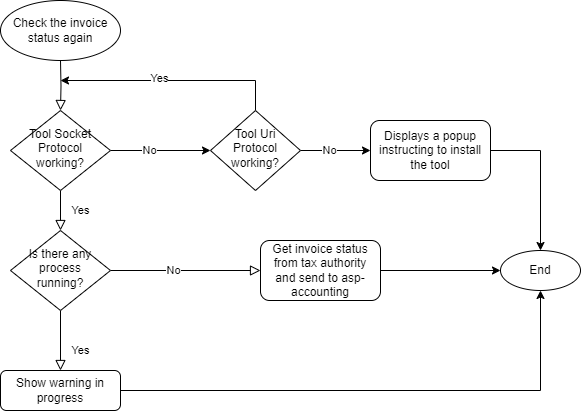

The diagram above was exported from draw.io. Its source (the exported page's mxGraphModel, read from the mxfile embedded in the PNG):
<mxGraphModel dx="1195" dy="658" grid="1" gridSize="10" guides="1" tooltips="1" connect="1" arrows="1" fold="1" page="1" pageScale="1" pageWidth="827" pageHeight="1169" math="0" shadow="0">
  <root>
    <mxCell id="WIyWlLk6GJQsqaUBKTNV-0" />
    <mxCell id="WIyWlLk6GJQsqaUBKTNV-1" parent="WIyWlLk6GJQsqaUBKTNV-0" />
    <mxCell id="WIyWlLk6GJQsqaUBKTNV-2" value="" style="rounded=0;html=1;jettySize=auto;orthogonalLoop=1;fontSize=11;endArrow=block;endFill=0;endSize=8;strokeWidth=1;shadow=0;labelBackgroundColor=none;edgeStyle=orthogonalEdgeStyle;" parent="WIyWlLk6GJQsqaUBKTNV-1" target="WIyWlLk6GJQsqaUBKTNV-6" edge="1">
      <mxGeometry relative="1" as="geometry">
        <mxPoint x="200" y="200" as="sourcePoint" />
      </mxGeometry>
    </mxCell>
    <mxCell id="WIyWlLk6GJQsqaUBKTNV-4" value="Yes" style="rounded=0;html=1;jettySize=auto;orthogonalLoop=1;fontSize=11;endArrow=block;endFill=0;endSize=8;strokeWidth=1;shadow=0;labelBackgroundColor=none;edgeStyle=orthogonalEdgeStyle;" parent="WIyWlLk6GJQsqaUBKTNV-1" source="WIyWlLk6GJQsqaUBKTNV-6" target="WIyWlLk6GJQsqaUBKTNV-10" edge="1">
      <mxGeometry y="20" relative="1" as="geometry">
        <mxPoint as="offset" />
      </mxGeometry>
    </mxCell>
    <mxCell id="jwxuZ_R7FUvscjwa3RuU-9" value="" style="edgeStyle=orthogonalEdgeStyle;rounded=0;orthogonalLoop=1;jettySize=auto;html=1;" edge="1" parent="WIyWlLk6GJQsqaUBKTNV-1" source="WIyWlLk6GJQsqaUBKTNV-6" target="jwxuZ_R7FUvscjwa3RuU-5">
      <mxGeometry relative="1" as="geometry" />
    </mxCell>
    <mxCell id="jwxuZ_R7FUvscjwa3RuU-10" value="No" style="edgeLabel;html=1;align=center;verticalAlign=middle;resizable=0;points=[];" vertex="1" connectable="0" parent="jwxuZ_R7FUvscjwa3RuU-9">
      <mxGeometry x="-0.2381" relative="1" as="geometry">
        <mxPoint as="offset" />
      </mxGeometry>
    </mxCell>
    <mxCell id="WIyWlLk6GJQsqaUBKTNV-6" value="Tool Socket Protocol working?" style="rhombus;whiteSpace=wrap;html=1;shadow=0;fontFamily=Helvetica;fontSize=12;align=center;strokeWidth=1;spacing=6;spacingTop=-4;" parent="WIyWlLk6GJQsqaUBKTNV-1" vertex="1">
      <mxGeometry x="150" y="250" width="100" height="80" as="geometry" />
    </mxCell>
    <mxCell id="WIyWlLk6GJQsqaUBKTNV-8" value="Yes" style="rounded=0;html=1;jettySize=auto;orthogonalLoop=1;fontSize=11;endArrow=block;endFill=0;endSize=8;strokeWidth=1;shadow=0;labelBackgroundColor=none;edgeStyle=orthogonalEdgeStyle;" parent="WIyWlLk6GJQsqaUBKTNV-1" source="WIyWlLk6GJQsqaUBKTNV-10" target="WIyWlLk6GJQsqaUBKTNV-11" edge="1">
      <mxGeometry x="0.3333" y="20" relative="1" as="geometry">
        <mxPoint as="offset" />
      </mxGeometry>
    </mxCell>
    <mxCell id="WIyWlLk6GJQsqaUBKTNV-9" value="" style="edgeStyle=orthogonalEdgeStyle;rounded=0;html=1;jettySize=auto;orthogonalLoop=1;fontSize=11;endArrow=block;endFill=0;endSize=8;strokeWidth=1;shadow=0;labelBackgroundColor=none;" parent="WIyWlLk6GJQsqaUBKTNV-1" source="WIyWlLk6GJQsqaUBKTNV-10" target="WIyWlLk6GJQsqaUBKTNV-12" edge="1">
      <mxGeometry y="10" relative="1" as="geometry">
        <mxPoint as="offset" />
      </mxGeometry>
    </mxCell>
    <mxCell id="jwxuZ_R7FUvscjwa3RuU-11" value="No" style="edgeLabel;html=1;align=center;verticalAlign=middle;resizable=0;points=[];" vertex="1" connectable="0" parent="WIyWlLk6GJQsqaUBKTNV-9">
      <mxGeometry x="-0.1667" y="-3" relative="1" as="geometry">
        <mxPoint y="-3" as="offset" />
      </mxGeometry>
    </mxCell>
    <mxCell id="WIyWlLk6GJQsqaUBKTNV-10" value="Is there any process running?" style="rhombus;whiteSpace=wrap;html=1;shadow=0;fontFamily=Helvetica;fontSize=12;align=center;strokeWidth=1;spacing=6;spacingTop=-4;" parent="WIyWlLk6GJQsqaUBKTNV-1" vertex="1">
      <mxGeometry x="150" y="370" width="100" height="80" as="geometry" />
    </mxCell>
    <mxCell id="jwxuZ_R7FUvscjwa3RuU-3" style="edgeStyle=orthogonalEdgeStyle;rounded=0;orthogonalLoop=1;jettySize=auto;html=1;entryX=0.5;entryY=1;entryDx=0;entryDy=0;" edge="1" parent="WIyWlLk6GJQsqaUBKTNV-1" source="WIyWlLk6GJQsqaUBKTNV-11" target="jwxuZ_R7FUvscjwa3RuU-1">
      <mxGeometry relative="1" as="geometry" />
    </mxCell>
    <mxCell id="WIyWlLk6GJQsqaUBKTNV-11" value="Show warning in progress" style="rounded=1;whiteSpace=wrap;html=1;fontSize=12;glass=0;strokeWidth=1;shadow=0;" parent="WIyWlLk6GJQsqaUBKTNV-1" vertex="1">
      <mxGeometry x="140" y="510" width="120" height="40" as="geometry" />
    </mxCell>
    <mxCell id="jwxuZ_R7FUvscjwa3RuU-2" value="" style="edgeStyle=orthogonalEdgeStyle;rounded=0;orthogonalLoop=1;jettySize=auto;html=1;" edge="1" parent="WIyWlLk6GJQsqaUBKTNV-1" source="WIyWlLk6GJQsqaUBKTNV-12" target="jwxuZ_R7FUvscjwa3RuU-1">
      <mxGeometry relative="1" as="geometry" />
    </mxCell>
    <mxCell id="WIyWlLk6GJQsqaUBKTNV-12" value="Get invoice status from tax authority&lt;br&gt;and send to asp-accounting" style="rounded=1;whiteSpace=wrap;html=1;fontSize=12;glass=0;strokeWidth=1;shadow=0;" parent="WIyWlLk6GJQsqaUBKTNV-1" vertex="1">
      <mxGeometry x="400" y="380" width="120" height="60" as="geometry" />
    </mxCell>
    <mxCell id="jwxuZ_R7FUvscjwa3RuU-0" value="Check the invoice status again" style="ellipse;whiteSpace=wrap;html=1;" vertex="1" parent="WIyWlLk6GJQsqaUBKTNV-1">
      <mxGeometry x="140" y="140" width="120" height="60" as="geometry" />
    </mxCell>
    <mxCell id="jwxuZ_R7FUvscjwa3RuU-1" value="End" style="ellipse;whiteSpace=wrap;html=1;" vertex="1" parent="WIyWlLk6GJQsqaUBKTNV-1">
      <mxGeometry x="640" y="390" width="80" height="40" as="geometry" />
    </mxCell>
    <mxCell id="jwxuZ_R7FUvscjwa3RuU-12" style="edgeStyle=orthogonalEdgeStyle;rounded=0;orthogonalLoop=1;jettySize=auto;html=1;exitX=0.5;exitY=0;exitDx=0;exitDy=0;" edge="1" parent="WIyWlLk6GJQsqaUBKTNV-1" source="jwxuZ_R7FUvscjwa3RuU-5">
      <mxGeometry relative="1" as="geometry">
        <mxPoint x="200" y="220" as="targetPoint" />
        <Array as="points">
          <mxPoint x="395" y="220" />
        </Array>
      </mxGeometry>
    </mxCell>
    <mxCell id="jwxuZ_R7FUvscjwa3RuU-14" value="Yes" style="edgeLabel;html=1;align=center;verticalAlign=middle;resizable=0;points=[];" vertex="1" connectable="0" parent="jwxuZ_R7FUvscjwa3RuU-12">
      <mxGeometry x="0.1259" y="-2" relative="1" as="geometry">
        <mxPoint as="offset" />
      </mxGeometry>
    </mxCell>
    <mxCell id="jwxuZ_R7FUvscjwa3RuU-20" style="edgeStyle=orthogonalEdgeStyle;rounded=0;orthogonalLoop=1;jettySize=auto;html=1;entryX=0;entryY=0.5;entryDx=0;entryDy=0;" edge="1" parent="WIyWlLk6GJQsqaUBKTNV-1" source="jwxuZ_R7FUvscjwa3RuU-5" target="jwxuZ_R7FUvscjwa3RuU-17">
      <mxGeometry relative="1" as="geometry" />
    </mxCell>
    <mxCell id="jwxuZ_R7FUvscjwa3RuU-22" value="No" style="edgeLabel;html=1;align=center;verticalAlign=middle;resizable=0;points=[];" vertex="1" connectable="0" parent="jwxuZ_R7FUvscjwa3RuU-20">
      <mxGeometry x="-0.1905" relative="1" as="geometry">
        <mxPoint as="offset" />
      </mxGeometry>
    </mxCell>
    <mxCell id="jwxuZ_R7FUvscjwa3RuU-5" value="Tool Uri Protocol working?" style="rhombus;whiteSpace=wrap;html=1;shadow=0;fontFamily=Helvetica;fontSize=12;align=center;strokeWidth=1;spacing=6;spacingTop=-4;" vertex="1" parent="WIyWlLk6GJQsqaUBKTNV-1">
      <mxGeometry x="350" y="250" width="90" height="80" as="geometry" />
    </mxCell>
    <mxCell id="jwxuZ_R7FUvscjwa3RuU-19" style="edgeStyle=orthogonalEdgeStyle;rounded=0;orthogonalLoop=1;jettySize=auto;html=1;entryX=0.5;entryY=0;entryDx=0;entryDy=0;" edge="1" parent="WIyWlLk6GJQsqaUBKTNV-1" source="jwxuZ_R7FUvscjwa3RuU-17" target="jwxuZ_R7FUvscjwa3RuU-1">
      <mxGeometry relative="1" as="geometry" />
    </mxCell>
    <mxCell id="jwxuZ_R7FUvscjwa3RuU-17" value="Displays a popup instructing to install the tool" style="rounded=1;whiteSpace=wrap;html=1;" vertex="1" parent="WIyWlLk6GJQsqaUBKTNV-1">
      <mxGeometry x="510" y="260" width="120" height="60" as="geometry" />
    </mxCell>
  </root>
</mxGraphModel>